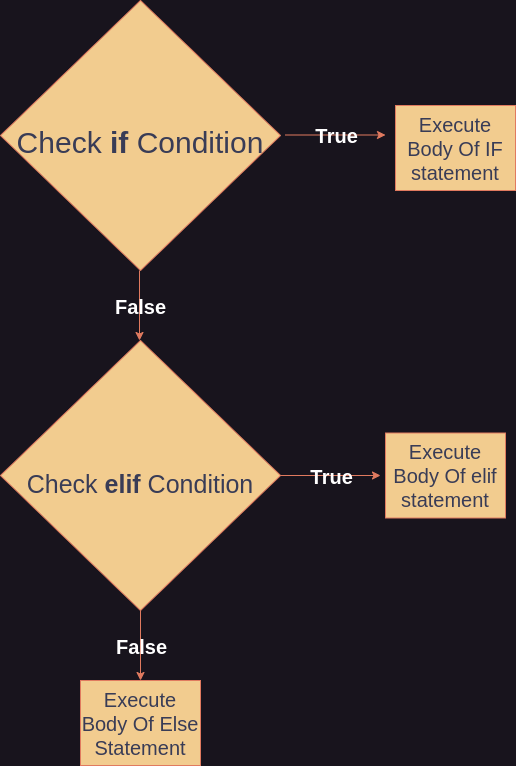

The diagram above was exported from draw.io. Its source (the exported page's mxGraphModel, read from the mxfile embedded in the PNG):
<mxGraphModel dx="1394" dy="773" grid="1" gridSize="10" guides="1" tooltips="1" connect="1" arrows="1" fold="1" page="1" pageScale="1" pageWidth="850" pageHeight="1100" math="0" shadow="0">
  <root>
    <mxCell id="0" />
    <mxCell id="1" parent="0" />
    <mxCell id="4eCNGYELN2ShGHz_85Ck-1" value="&lt;font style=&quot;font-size: 30px;&quot;&gt;Check &lt;b&gt;if&lt;/b&gt;&amp;nbsp;Condition&lt;/font&gt;" style="rhombus;whiteSpace=wrap;html=1;fontSize=50;labelBackgroundColor=none;fillColor=#F2CC8F;strokeColor=#E07A5F;fontColor=#393C56;" parent="1" vertex="1">
      <mxGeometry x="285" y="100" width="280" height="270" as="geometry" />
    </mxCell>
    <mxCell id="4eCNGYELN2ShGHz_85Ck-3" value="&lt;font style=&quot;font-size: 20px;&quot;&gt;Execute Body Of IF statement&lt;/font&gt;" style="rounded=0;whiteSpace=wrap;html=1;labelBackgroundColor=none;fillColor=#F2CC8F;strokeColor=#E07A5F;fontColor=#393C56;" parent="1" vertex="1">
      <mxGeometry x="680" y="205" width="120" height="85" as="geometry" />
    </mxCell>
    <mxCell id="4eCNGYELN2ShGHz_85Ck-5" value="" style="endArrow=classic;html=1;rounded=0;labelBackgroundColor=none;strokeColor=#E07A5F;fontColor=default;" parent="1" edge="1">
      <mxGeometry relative="1" as="geometry">
        <mxPoint x="424" y="370" as="sourcePoint" />
        <mxPoint x="424" y="440" as="targetPoint" />
      </mxGeometry>
    </mxCell>
    <mxCell id="4eCNGYELN2ShGHz_85Ck-6" value="&lt;font color=&quot;#ffffff&quot;&gt;False&lt;/font&gt;" style="edgeLabel;resizable=0;html=1;align=center;verticalAlign=middle;fontStyle=1;fontSize=20;labelBackgroundColor=none;fontColor=#393C56;" parent="4eCNGYELN2ShGHz_85Ck-5" connectable="0" vertex="1">
      <mxGeometry relative="1" as="geometry" />
    </mxCell>
    <mxCell id="4eCNGYELN2ShGHz_85Ck-10" value="" style="endArrow=classic;html=1;rounded=0;labelBackgroundColor=none;strokeColor=#E07A5F;fontColor=default;" parent="1" edge="1">
      <mxGeometry relative="1" as="geometry">
        <mxPoint x="570" y="234.5" as="sourcePoint" />
        <mxPoint x="670" y="234.5" as="targetPoint" />
      </mxGeometry>
    </mxCell>
    <mxCell id="4eCNGYELN2ShGHz_85Ck-11" value="&lt;font color=&quot;#ffffff&quot;&gt;True&lt;/font&gt;" style="edgeLabel;resizable=0;html=1;align=center;verticalAlign=middle;fontSize=20;fontStyle=1;labelBackgroundColor=none;fontColor=#393C56;" parent="4eCNGYELN2ShGHz_85Ck-10" connectable="0" vertex="1">
      <mxGeometry relative="1" as="geometry" />
    </mxCell>
    <mxCell id="OfMx50duM2HOAlfSIda8-1" value="&lt;font style=&quot;font-size: 20px;&quot;&gt;Execute Body Of Else Statement&lt;/font&gt;" style="rounded=0;whiteSpace=wrap;html=1;labelBackgroundColor=none;fillColor=#F2CC8F;strokeColor=#E07A5F;fontColor=#393C56;" parent="1" vertex="1">
      <mxGeometry x="365" y="780" width="120" height="85" as="geometry" />
    </mxCell>
    <mxCell id="sFFl1Z7WaooCPWMTVJyo-1" value="&lt;font style=&quot;font-size: 25px;&quot;&gt;Check &lt;b&gt;elif&lt;/b&gt;&amp;nbsp;Condition&lt;/font&gt;" style="rhombus;whiteSpace=wrap;html=1;fontSize=50;labelBackgroundColor=none;fillColor=#F2CC8F;strokeColor=#E07A5F;fontColor=#393C56;" vertex="1" parent="1">
      <mxGeometry x="285" y="440" width="280" height="270" as="geometry" />
    </mxCell>
    <mxCell id="sFFl1Z7WaooCPWMTVJyo-2" value="" style="endArrow=classic;html=1;rounded=0;labelBackgroundColor=none;strokeColor=#E07A5F;fontColor=default;" edge="1" parent="1">
      <mxGeometry relative="1" as="geometry">
        <mxPoint x="565" y="575" as="sourcePoint" />
        <mxPoint x="665" y="575" as="targetPoint" />
      </mxGeometry>
    </mxCell>
    <mxCell id="sFFl1Z7WaooCPWMTVJyo-3" value="&lt;font color=&quot;#ffffff&quot;&gt;True&lt;/font&gt;" style="edgeLabel;resizable=0;html=1;align=center;verticalAlign=middle;fontSize=20;fontStyle=1;labelBackgroundColor=none;fontColor=#393C56;" connectable="0" vertex="1" parent="sFFl1Z7WaooCPWMTVJyo-2">
      <mxGeometry relative="1" as="geometry" />
    </mxCell>
    <mxCell id="sFFl1Z7WaooCPWMTVJyo-4" value="&lt;font style=&quot;font-size: 20px;&quot;&gt;Execute Body Of elif statement&lt;/font&gt;" style="rounded=0;whiteSpace=wrap;html=1;labelBackgroundColor=none;fillColor=#F2CC8F;strokeColor=#E07A5F;fontColor=#393C56;" vertex="1" parent="1">
      <mxGeometry x="670" y="532.5" width="120" height="85" as="geometry" />
    </mxCell>
    <mxCell id="sFFl1Z7WaooCPWMTVJyo-6" value="" style="endArrow=classic;html=1;rounded=0;labelBackgroundColor=none;strokeColor=#E07A5F;fontColor=default;" edge="1" parent="1">
      <mxGeometry relative="1" as="geometry">
        <mxPoint x="425" y="710" as="sourcePoint" />
        <mxPoint x="425" y="780" as="targetPoint" />
      </mxGeometry>
    </mxCell>
    <mxCell id="sFFl1Z7WaooCPWMTVJyo-7" value="&lt;font color=&quot;#ffffff&quot;&gt;False&lt;/font&gt;" style="edgeLabel;resizable=0;html=1;align=center;verticalAlign=middle;fontStyle=1;fontSize=20;labelBackgroundColor=none;fontColor=#393C56;" connectable="0" vertex="1" parent="sFFl1Z7WaooCPWMTVJyo-6">
      <mxGeometry relative="1" as="geometry" />
    </mxCell>
  </root>
</mxGraphModel>